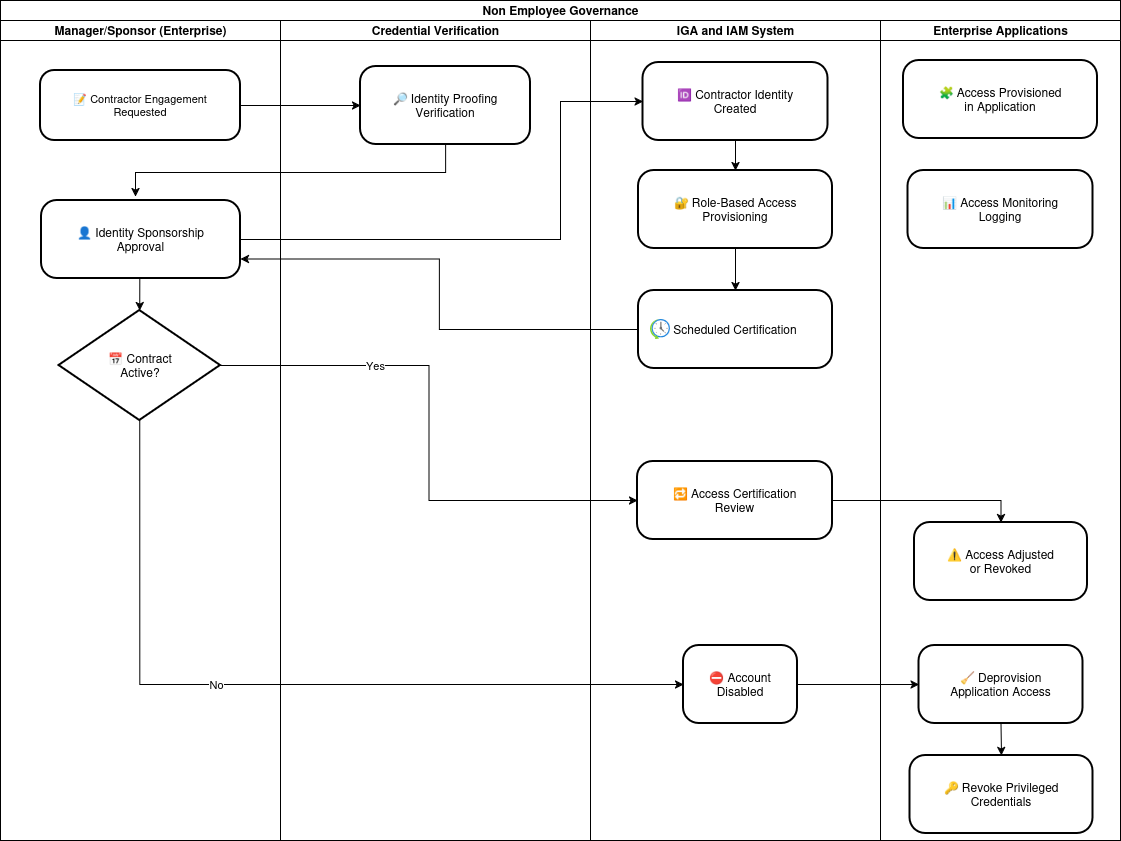

The diagram above was exported from draw.io. Its source (the exported page's mxGraphModel, read from the mxfile embedded in the PNG):
<mxGraphModel dx="1371" dy="708" grid="1" gridSize="10" guides="1" tooltips="1" connect="1" arrows="1" fold="1" page="1" pageScale="1" pageWidth="827" pageHeight="1169" math="0" shadow="0">
  <root>
    <mxCell id="0" />
    <mxCell id="1" parent="0" />
    <mxCell id="y01zO0rIligIMOWFcQbr-2" parent="1" style="swimlane;childLayout=stackLayout;resizeParent=1;resizeParentMax=0;startSize=20;html=1;" value="Non Employee Governance" vertex="1">
      <mxGeometry height="840" width="1120" x="230.00000000000045" y="120" as="geometry" />
    </mxCell>
    <mxCell id="y01zO0rIligIMOWFcQbr-3" parent="y01zO0rIligIMOWFcQbr-2" style="swimlane;startSize=20;html=1;" value="Manager/Sponsor (Enterprise)" vertex="1">
      <mxGeometry height="820" width="280" y="20" as="geometry" />
    </mxCell>
    <mxCell id="y01zO0rIligIMOWFcQbr-6" parent="y01zO0rIligIMOWFcQbr-3" style="rounded=1;arcSize=20;strokeWidth=2;fontSize=11;" value="📝 Contractor Engagement&#10;Requested" vertex="1">
      <mxGeometry height="70" width="200" x="39.999999999999545" y="50" as="geometry" />
    </mxCell>
    <mxCell id="sPs8XTVj5nmT_C6Yv5L7-17" edge="1" parent="y01zO0rIligIMOWFcQbr-3" source="y01zO0rIligIMOWFcQbr-7" style="edgeStyle=orthogonalEdgeStyle;rounded=0;orthogonalLoop=1;jettySize=auto;html=1;exitX=0.5;exitY=1;exitDx=0;exitDy=0;entryX=0.5;entryY=0;entryDx=0;entryDy=0;" target="sPs8XTVj5nmT_C6Yv5L7-10">
      <mxGeometry relative="1" as="geometry" />
    </mxCell>
    <mxCell id="y01zO0rIligIMOWFcQbr-7" parent="y01zO0rIligIMOWFcQbr-3" style="rounded=1;arcSize=20;strokeWidth=2" value="👤 Identity Sponsorship&#10;Approval" vertex="1">
      <mxGeometry height="78" width="199" x="40.999999999999545" y="180" as="geometry" />
    </mxCell>
    <mxCell id="sPs8XTVj5nmT_C6Yv5L7-10" parent="y01zO0rIligIMOWFcQbr-3" style="rhombus;strokeWidth=2;whiteSpace=wrap;" value="📅 Contract&#10;Active?" vertex="1">
      <mxGeometry height="110" width="161.5" x="58.5" y="290" as="geometry" />
    </mxCell>
    <mxCell id="y01zO0rIligIMOWFcQbr-4" parent="y01zO0rIligIMOWFcQbr-2" style="swimlane;startSize=20;html=1;" value="Credential Verification" vertex="1">
      <mxGeometry height="820" width="310" x="280" y="20" as="geometry" />
    </mxCell>
    <mxCell id="y01zO0rIligIMOWFcQbr-9" parent="y01zO0rIligIMOWFcQbr-4" style="rounded=1;arcSize=20;strokeWidth=2" value="🔎 Identity Proofing&#10;Verification" vertex="1">
      <mxGeometry height="78" width="170" x="79.99999999999955" y="46" as="geometry" />
    </mxCell>
    <mxCell id="sPs8XTVj5nmT_C6Yv5L7-1" edge="1" parent="y01zO0rIligIMOWFcQbr-2" source="y01zO0rIligIMOWFcQbr-6" style="edgeStyle=orthogonalEdgeStyle;rounded=0;orthogonalLoop=1;jettySize=auto;html=1;entryX=0;entryY=0.5;entryDx=0;entryDy=0;" target="y01zO0rIligIMOWFcQbr-9">
      <mxGeometry relative="1" as="geometry" />
    </mxCell>
    <mxCell id="sPs8XTVj5nmT_C6Yv5L7-3" edge="1" parent="y01zO0rIligIMOWFcQbr-2" source="y01zO0rIligIMOWFcQbr-9" style="edgeStyle=orthogonalEdgeStyle;rounded=0;orthogonalLoop=1;jettySize=auto;html=1;exitX=0.5;exitY=1;exitDx=0;exitDy=0;entryX=0.472;entryY=-0.051;entryDx=0;entryDy=0;entryPerimeter=0;" target="y01zO0rIligIMOWFcQbr-7">
      <mxGeometry relative="1" as="geometry" />
    </mxCell>
    <mxCell id="sPs8XTVj5nmT_C6Yv5L7-12" edge="1" parent="y01zO0rIligIMOWFcQbr-2" source="y01zO0rIligIMOWFcQbr-7" style="edgeStyle=orthogonalEdgeStyle;rounded=0;orthogonalLoop=1;jettySize=auto;html=1;exitX=1;exitY=0.5;exitDx=0;exitDy=0;entryX=0;entryY=0.5;entryDx=0;entryDy=0;" target="sPs8XTVj5nmT_C6Yv5L7-6">
      <mxGeometry relative="1" as="geometry">
        <Array as="points">
          <mxPoint x="560" y="239" />
          <mxPoint x="560" y="101" />
        </Array>
      </mxGeometry>
    </mxCell>
    <mxCell id="y01zO0rIligIMOWFcQbr-5" parent="y01zO0rIligIMOWFcQbr-2" style="swimlane;startSize=20;html=1;" value="IGA and IAM System" vertex="1">
      <mxGeometry height="820" width="290" x="590" y="20" as="geometry" />
    </mxCell>
    <mxCell id="sPs8XTVj5nmT_C6Yv5L7-13" edge="1" parent="y01zO0rIligIMOWFcQbr-5" source="sPs8XTVj5nmT_C6Yv5L7-6" style="edgeStyle=orthogonalEdgeStyle;rounded=0;orthogonalLoop=1;jettySize=auto;html=1;exitX=0.5;exitY=1;exitDx=0;exitDy=0;entryX=0.5;entryY=0;entryDx=0;entryDy=0;" target="sPs8XTVj5nmT_C6Yv5L7-7">
      <mxGeometry relative="1" as="geometry" />
    </mxCell>
    <mxCell id="sPs8XTVj5nmT_C6Yv5L7-6" parent="y01zO0rIligIMOWFcQbr-5" style="rounded=1;arcSize=20;strokeWidth=2" value="🆔 Contractor Identity&#10;Created" vertex="1">
      <mxGeometry height="78" width="185" x="52.499999999999545" y="42" as="geometry" />
    </mxCell>
    <mxCell id="sPs8XTVj5nmT_C6Yv5L7-32" edge="1" parent="y01zO0rIligIMOWFcQbr-5" source="sPs8XTVj5nmT_C6Yv5L7-7" style="edgeStyle=orthogonalEdgeStyle;rounded=0;orthogonalLoop=1;jettySize=auto;html=1;">
      <mxGeometry relative="1" as="geometry">
        <mxPoint x="144.99999999999955" y="270" as="targetPoint" />
      </mxGeometry>
    </mxCell>
    <mxCell id="sPs8XTVj5nmT_C6Yv5L7-7" parent="y01zO0rIligIMOWFcQbr-5" style="rounded=1;arcSize=20;strokeWidth=2" value="🔐 Role-Based Access&#10;Provisioning" vertex="1">
      <mxGeometry height="78" width="194" x="47.999999999999545" y="150" as="geometry" />
    </mxCell>
    <mxCell id="sPs8XTVj5nmT_C6Yv5L7-11" parent="y01zO0rIligIMOWFcQbr-5" style="rounded=1;arcSize=20;strokeWidth=2" value="🔁 Access Certification&#10;Review" vertex="1">
      <mxGeometry height="78" width="195" x="46.999999999999545" y="441" as="geometry" />
    </mxCell>
    <mxCell id="sPs8XTVj5nmT_C6Yv5L7-16" parent="y01zO0rIligIMOWFcQbr-5" style="rounded=1;arcSize=20;strokeWidth=2" value="⛔ Account&#10;Disabled" vertex="1">
      <mxGeometry height="78" width="114" x="92.99999999999955" y="625" as="geometry" />
    </mxCell>
    <mxCell id="sPs8XTVj5nmT_C6Yv5L7-33" parent="y01zO0rIligIMOWFcQbr-5" style="rounded=1;arcSize=20;strokeWidth=2" value="Scheduled Certification" vertex="1">
      <mxGeometry height="78" width="194" x="47.999999999999545" y="270" as="geometry" />
    </mxCell>
    <mxCell id="sPs8XTVj5nmT_C6Yv5L7-35" parent="y01zO0rIligIMOWFcQbr-5" style="image;aspect=fixed;html=1;points=[];align=center;fontSize=12;image=img/lib/azure2/general/Scheduler.svg;" value="" vertex="1">
      <mxGeometry height="20" width="20" x="59.999999999999545" y="299" as="geometry" />
    </mxCell>
    <mxCell id="sPs8XTVj5nmT_C6Yv5L7-5" parent="y01zO0rIligIMOWFcQbr-2" style="swimlane;startSize=20;html=1;" value="Enterprise Applications" vertex="1">
      <mxGeometry height="820" width="240" x="880" y="20" as="geometry" />
    </mxCell>
    <mxCell id="sPs8XTVj5nmT_C6Yv5L7-9" parent="sPs8XTVj5nmT_C6Yv5L7-5" style="rounded=1;arcSize=20;strokeWidth=2" value="📊 Access Monitoring&#10;Logging" vertex="1">
      <mxGeometry height="78" width="185" x="27.499999999999545" y="150" as="geometry" />
    </mxCell>
    <mxCell id="sPs8XTVj5nmT_C6Yv5L7-15" parent="sPs8XTVj5nmT_C6Yv5L7-5" style="rounded=1;arcSize=20;strokeWidth=2" value="🧩 Access Provisioned&#10;in Application" vertex="1">
      <mxGeometry height="78" width="194" x="22.999999999999545" y="40" as="geometry" />
    </mxCell>
    <mxCell id="sPs8XTVj5nmT_C6Yv5L7-23" parent="sPs8XTVj5nmT_C6Yv5L7-5" style="rounded=1;arcSize=20;strokeWidth=2" value="🔑 Revoke Privileged&#10;Credentials" vertex="1">
      <mxGeometry height="78" width="183" x="29.499999999999545" y="735" as="geometry" />
    </mxCell>
    <mxCell id="sPs8XTVj5nmT_C6Yv5L7-31" edge="1" parent="sPs8XTVj5nmT_C6Yv5L7-5" source="sPs8XTVj5nmT_C6Yv5L7-24" style="edgeStyle=orthogonalEdgeStyle;rounded=0;orthogonalLoop=1;jettySize=auto;html=1;exitX=0.5;exitY=1;exitDx=0;exitDy=0;entryX=0.5;entryY=0;entryDx=0;entryDy=0;" target="sPs8XTVj5nmT_C6Yv5L7-23">
      <mxGeometry relative="1" as="geometry">
        <mxPoint x="119.99999999999955" y="665" as="targetPoint" />
      </mxGeometry>
    </mxCell>
    <mxCell id="sPs8XTVj5nmT_C6Yv5L7-24" parent="sPs8XTVj5nmT_C6Yv5L7-5" style="rounded=1;arcSize=20;strokeWidth=2" value="🧹 Deprovision&#10;Application Access" vertex="1">
      <mxGeometry height="78" width="164" x="38.499999999999545" y="625" as="geometry" />
    </mxCell>
    <mxCell id="sPs8XTVj5nmT_C6Yv5L7-25" parent="sPs8XTVj5nmT_C6Yv5L7-5" style="rounded=1;arcSize=20;strokeWidth=2" value="⚠ Access Adjusted&#10;or Revoked" vertex="1">
      <mxGeometry height="78" width="173" x="33.999999999999545" y="502" as="geometry" />
    </mxCell>
    <mxCell id="sPs8XTVj5nmT_C6Yv5L7-20" edge="1" parent="y01zO0rIligIMOWFcQbr-2" source="sPs8XTVj5nmT_C6Yv5L7-10" style="edgeStyle=orthogonalEdgeStyle;rounded=0;orthogonalLoop=1;jettySize=auto;html=1;exitX=0.5;exitY=1;exitDx=0;exitDy=0;entryX=0;entryY=0.5;entryDx=0;entryDy=0;" target="sPs8XTVj5nmT_C6Yv5L7-16">
      <mxGeometry relative="1" as="geometry">
        <mxPoint x="649.9999999999995" y="510" as="targetPoint" />
      </mxGeometry>
    </mxCell>
    <mxCell id="sPs8XTVj5nmT_C6Yv5L7-21" connectable="0" parent="sPs8XTVj5nmT_C6Yv5L7-20" style="edgeLabel;html=1;align=center;verticalAlign=middle;resizable=0;points=[];" value="No" vertex="1">
      <mxGeometry relative="1" x="-0.1571" y="1" as="geometry">
        <mxPoint as="offset" />
      </mxGeometry>
    </mxCell>
    <mxCell id="sPs8XTVj5nmT_C6Yv5L7-26" edge="1" parent="y01zO0rIligIMOWFcQbr-2" source="sPs8XTVj5nmT_C6Yv5L7-11" style="edgeStyle=orthogonalEdgeStyle;rounded=0;orthogonalLoop=1;jettySize=auto;html=1;exitX=1;exitY=0.5;exitDx=0;exitDy=0;entryX=0.5;entryY=0;entryDx=0;entryDy=0;" target="sPs8XTVj5nmT_C6Yv5L7-25">
      <mxGeometry relative="1" as="geometry" />
    </mxCell>
    <mxCell id="sPs8XTVj5nmT_C6Yv5L7-29" edge="1" parent="y01zO0rIligIMOWFcQbr-2" source="sPs8XTVj5nmT_C6Yv5L7-16" style="edgeStyle=orthogonalEdgeStyle;rounded=0;orthogonalLoop=1;jettySize=auto;html=1;exitX=1;exitY=0.5;exitDx=0;exitDy=0;entryX=0;entryY=0.5;entryDx=0;entryDy=0;" target="sPs8XTVj5nmT_C6Yv5L7-24">
      <mxGeometry relative="1" as="geometry" />
    </mxCell>
    <mxCell id="sPs8XTVj5nmT_C6Yv5L7-18" edge="1" parent="y01zO0rIligIMOWFcQbr-2" source="sPs8XTVj5nmT_C6Yv5L7-10" style="edgeStyle=orthogonalEdgeStyle;rounded=0;orthogonalLoop=1;jettySize=auto;html=1;exitX=1;exitY=0.5;exitDx=0;exitDy=0;entryX=0;entryY=0.5;entryDx=0;entryDy=0;" target="sPs8XTVj5nmT_C6Yv5L7-11">
      <mxGeometry relative="1" as="geometry">
        <mxPoint x="639.9999999999995" y="320" as="targetPoint" />
      </mxGeometry>
    </mxCell>
    <mxCell id="sPs8XTVj5nmT_C6Yv5L7-22" connectable="0" parent="sPs8XTVj5nmT_C6Yv5L7-18" style="edgeLabel;html=1;align=center;verticalAlign=middle;resizable=0;points=[];" value="Yes" vertex="1">
      <mxGeometry relative="1" x="-0.4417" y="1" as="geometry">
        <mxPoint as="offset" />
      </mxGeometry>
    </mxCell>
    <mxCell id="sPs8XTVj5nmT_C6Yv5L7-36" edge="1" parent="y01zO0rIligIMOWFcQbr-2" source="sPs8XTVj5nmT_C6Yv5L7-33" style="edgeStyle=orthogonalEdgeStyle;rounded=0;orthogonalLoop=1;jettySize=auto;html=1;exitX=0;exitY=0.5;exitDx=0;exitDy=0;entryX=1;entryY=0.75;entryDx=0;entryDy=0;" target="y01zO0rIligIMOWFcQbr-7">
      <mxGeometry relative="1" as="geometry" />
    </mxCell>
  </root>
</mxGraphModel>